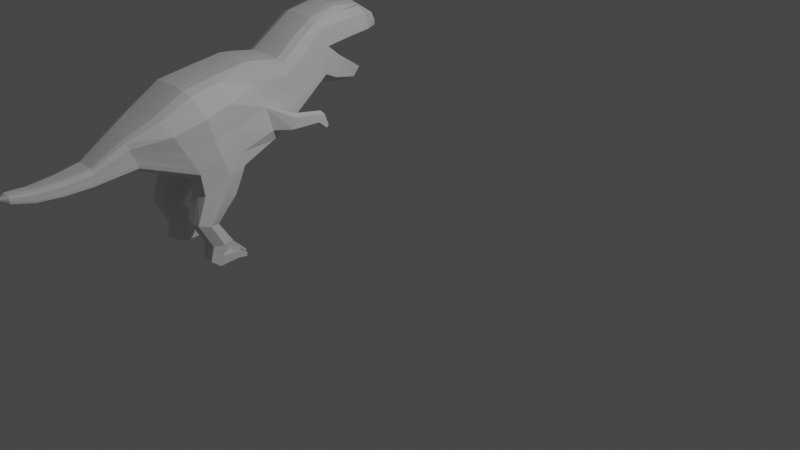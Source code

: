 # Source: LowPolyDino06.blend  (saved by Blender 3.1.7; exported with 4.5.12 LTS)
import bpy
from mathutils import Matrix  # noqa: F401  (used for matrix-valued properties, if any)

bpy.ops.wm.read_factory_settings(use_empty=True)
scene = bpy.context.scene
scene.name = 'Scene'

# ---- collections
col_collection = bpy.data.collections.new('Collection'); scene.collection.children.link(col_collection)

# ---- world
world_world = bpy.data.worlds.new('World'); scene.world = world_world
world_world.use_nodes = True; world_world.node_tree.nodes.clear()
_N = world_world.node_tree.nodes; _L = world_world.node_tree.links
n0 = _N.new('ShaderNodeOutputWorld'); n0.name = 'World Output'; n0.location = (300, 300)
n1 = _N.new('ShaderNodeBackground'); n1.name = 'Background'; n1.location = (10, 300)
n1.inputs[0].default_value = (0.05088, 0.05088, 0.05088, 1.0)
_L.new(n1.outputs[0], n0.inputs[0])
n0.is_active_output = True
world_world.color = (0.05088, 0.05088, 0.05088)
world_world.use_sun_shadow = False
world_world.sun_shadow_jitter_overblur = 0.0

# ---- cameras
cam_camera = bpy.data.cameras.new('Camera')
cam_camera.clip_end = 100.0
cam_camera.ortho_scale = 7.314

# ---- lights
light_light = bpy.data.lights.new('Light', 'POINT')
light_light.transmission_factor = 0.0
light_light.energy = 1000.0
light_light.shadow_soft_size = 0.1
light_light.shadow_maximum_resolution = 0.006
light_light.use_absolute_resolution = True

# ---- meshes
me_plane_001 = bpy.data.meshes.new('Plane.001')
me_plane_001.from_pydata([(-1.136, -0.0379, 0.498), (-0.521, -0.08779, 0.5085), (-1.519, 0.6439, 0.3304), (-0.7165, 0.9354, 0.3564), (-0.01241, 0.04554, 0.3931), (-0.2504, 1.003, 0.3418), (0.09537, 0.09013, 0.3774), (-0.08449, 0.9861, 0.3456), (0.393, 0.2873, 0.3688), (0.2257, 0.9431, 0.339), (0.878, 0.664, 0.353), (0.5218, 1.164, 0.313), (0.9195, 1.012, 0.3577), (0.7762, 1.338, 0.31), (1.404, 0.4908, 0.2576), (1.498, 0.6054, 0.2584), (1.572, 1.09, 0.3448), (1.427, 1.407, 0.3179), (-1.763, 0.1553, 0.2512), (-1.882, 0.481, 0.2158), (-2.297, 0.06488, 0.1703), (-2.28, 0.2549, 0.159), (-2.943, 0.06226, 0.1063), (-2.94, 0.1911, 0.09336), (-3.195, 0.1164, 0.07663), (-3.2, 0.2133, 0.06293), (-1.419, 0.4952, 0.4757), (-0.674, 0.7062, 0.5094), (-0.2011, 0.7931, 0.3824), (-0.05073, 0.7872, 0.3837), (0.2626, 0.7938, 0.3766), (0.6063, 1.037, 0.3559), (0.8165, 1.258, 0.3566), (1.524, 1.307, 0.3459), (-1.86, 0.3997, 0.2455), (-2.282, 0.2063, 0.1754), (-2.938, 0.1547, 0.1128), (-3.217, 0.1894, 0.08385), (-1.096, -0.3186, 0.4985), (-0.673, -0.4278, 0.4998), (-1.218, -0.6718, 0.4899), (-0.943, -0.7235, 0.4922), (-1.029, -1.009, 0.482), (-0.7545, -1.007, 0.4868), (-1.078, -1.192, 0.4802), (-0.8234, -1.264, 0.4842), (-1.173, 0.04189, 0.4952), (-1.776, 0.2004, 0.2539), (-2.293, 0.09374, 0.1739), (-2.94, 0.08715, 0.1123), (-3.211, 0.1295, 0.08044), (-0.5582, 0.08116, 0.5114), (-0.0549, 0.2075, 0.4675), (0.05984, 0.2342, 0.3923), (0.3574, 0.4048, 0.3773), (0.8165, 0.7128, 0.3568), (0.9177, 1.051, 0.3581), (1.585, 1.101, 0.3525), (-0.6177, 0.389, 0.4968), (-0.1228, 0.5036, 0.4344), (0.01351, 0.444, 0.4017), (0.3371, 0.4886, 0.3741), (0.7719, 0.7816, 0.3537), (0.8965, 1.093, 0.357), (1.569, 1.172, 0.3532), (-1.297, 0.2708, 0.4765), (-1.819, 0.2988, 0.2448), (-2.287, 0.1483, 0.1729), (-2.939, 0.118, 0.1123), (-3.216, 0.1611, 0.08593), (0.1177, 0.2157, 0.6232), (0.26, 0.2318, 0.5292), (0.1431, 0.3599, 0.6257), (0.26, 0.3676, 0.5334), (0.4874, 0.2215, 0.6668), (0.5115, 0.2246, 0.5788), (0.5715, 0.3131, 0.6687), (0.591, 0.3168, 0.5808), (-1.109, -0.1486, 0.2735), (-0.5035, -0.1677, 0.2827), (-1.538, 0.6781, 0.1512), (-0.7276, 0.986, 0.1511), (0.00198, -0.0255, 0.1509), (-0.2599, 1.053, 0.1502), (0.1136, 0.02379, 0.1509), (-0.08696, 1.037, 0.1509), (0.4162, 0.2298, 0.1405), (0.2133, 0.9885, 0.1405), (0.8918, 0.5491, 0.118), (0.4981, 1.199, 0.118), (1.005, 0.9693, 0.118), (0.7657, 1.377, 0.118), (1.476, 0.4352, 0.06182), (1.607, 0.5624, 0.06178), (1.818, 1.069, 0.1053), (1.517, 1.429, 0.1039), (-1.741, 0.09355, 0.09066), (-1.883, 0.5045, 0.09563), (-2.301, 0.03141, 0.07888), (-2.282, 0.2703, 0.08551), (-2.944, 0.03953, 0.01669), (-2.941, 0.2051, 0.01847), (-3.207, 0.1048, 0.0), (-3.215, 0.2254, 0.0), (1.784, 1.244, 0.1059), (-3.32, 0.1757, 0.0), (-1.114, -0.3078, 0.2609), (-0.6636, -0.4339, 0.2664), (-1.227, -0.6697, 0.2799), (-0.937, -0.7234, 0.2767), (-1.027, -1.009, 0.2847), (-0.7491, -1.006, 0.2891), (-1.054, -1.187, 0.2937), (-0.8122, -1.242, 0.2943), (1.834, 1.077, 0.1058), (1.831, 1.141, 0.1058), (-1.094, -0.1705, 0.0), (-0.5109, -0.1834, 0.0), (-1.54, 0.6809, 0.0), (-0.7281, 0.9895, 0.0), (0.003078, -0.02889, 0.0), (-0.26, 1.057, 0.0), (0.1155, 0.02078, 0.0), (-0.0865, 1.04, 0.0), (0.4179, 0.2272, 0.0), (0.2125, 0.9915, 0.0), (0.892, 0.5214, 0.0), (0.4968, 1.201, 0.0), (1.007, 0.9475, 0.0), (0.7651, 1.379, 0.0), (1.488, 0.4279, 0.0), (1.615, 0.5623, 0.0), (1.823, 1.068, 0.0), (1.481, 1.429, 0.0), (-1.74, 0.09283, 0.0), (-1.884, 0.5048, 0.0), (-2.302, 0.03209, 0.0), (-2.282, 0.2713, 0.0), (-2.944, 0.0408, 0.0), (-2.94, 0.2066, 0.0), (-3.188, 0.1015, 0.0), (-3.194, 0.2247, 0.0), (1.789, 1.249, 0.0), (1.839, 1.076, 0.0), (1.844, 1.149, 0.0), (-0.7893, -0.1286, 0.569), (-1.102, 0.8639, 0.3795), (-1.027, 0.6295, 0.559), (-0.8786, -0.3743, 0.566), (-1.081, -0.6982, 0.5508), (-0.9091, -1.004, 0.5427), (-0.9789, -1.264, 0.523), (-0.8485, 0.05842, 0.5642), (-0.9386, 0.3379, 0.5517), (-1.123, 0.9194, 0.1514), (-1.124, 0.9228, 0.0), (-0.9631, -1.237, 0.2709), (-0.7884, -0.2049, 0.2139), (-0.8788, -0.3737, 0.1857), (-1.082, -0.6987, 0.2115), (-0.9034, -1.003, 0.2258), (-0.7902, -0.2445, 0.0), (-0.08766, 1.032, 0.249), (0.2145, 0.9834, 0.2386), (-1.882, 0.5027, 0.1568), (-1.535, 0.6757, 0.2356), (-1.028, -1.009, 0.3838), (-1.225, -0.6709, 0.3868), (-1.115, -0.1308, 0.3813), (-1.744, 0.09765, 0.1678), (0.8913, 0.5538, 0.2162), (0.4133, 0.2341, 0.2386), (-0.9359, -0.7242, 0.3874), (-0.7517, -1.007, 0.3886), (0.5008, 1.195, 0.2162), (-2.281, 0.2685, 0.123), (1.812, 1.08, 0.21), (1.787, 1.072, 0.2129), (-1.06, -1.188, 0.3823), (-0.7269, 0.9806, 0.2494), (-2.3, 0.03266, 0.1235), (1.762, 1.245, 0.209), (1.808, 1.142, 0.2102), (-0.8012, -1.246, 0.3845), (0.767, 1.372, 0.2162), (0.0003052, -0.02033, 0.249), (-0.5006, -0.1573, 0.3873), (-2.941, 0.2035, 0.05503), (1.551, 0.5678, 0.1663), (1.427, 0.4451, 0.1664), (-0.2598, 1.048, 0.2484), (-2.945, 0.03982, 0.05807), (-3.208, 0.1049, 0.02987), (-1.114, -0.3119, 0.3818), (1.0, 0.9706, 0.2162), (-3.217, 0.2235, 0.0322), (0.1107, 0.0284, 0.249), (-0.6635, -0.435, 0.3873), (1.51, 1.408, 0.2247), (-0.9696, -1.254, 0.3836), (-1.119, 0.9105, 0.263), (-1.052, -1.097, 0.4811), (-0.7882, -1.132, 0.4855), (-1.035, -1.101, 0.2911), (-0.7848, -1.131, 0.2892), (-0.9329, -1.126, 0.2491), (-0.9431, -1.13, 0.5329), (-0.7865, -1.132, 0.3873), (-1.051, -1.097, 0.383), (-0.6401, -1.172, 0.4687), (-0.6391, -1.226, 0.4082), (-0.6184, -1.145, 0.4695), (-0.6174, -1.145, 0.409), (-0.5603, -1.245, 0.4514), (-0.5599, -1.245, 0.4276), (-0.5517, -1.213, 0.4517), (-0.5513, -1.213, 0.4279), (-0.6384, -1.227, 0.3465), (-0.6373, -1.227, 0.2834), (-0.6146, -1.142, 0.2842), (-0.6157, -1.142, 0.3473), (-0.5577, -1.235, 0.3194), (-0.5572, -1.235, 0.2946), (-0.5483, -1.202, 0.2949), (-0.5488, -1.202, 0.3197), (-0.7464, -1.218, 0.5676), (-0.7171, -1.219, 0.5083), (-0.7216, -1.136, 0.569), (-0.6956, -1.139, 0.5092), (-0.6315, -1.234, 0.574), (-0.6189, -1.235, 0.5563), (-0.6207, -1.199, 0.5746), (-0.6095, -1.2, 0.5567), (0.05497, 0.06022, 0.3794), (-0.1589, 0.9932, 0.3449), (-0.1201, 0.7867, 0.383), (0.01978, 0.1942, 0.4156), (-0.02212, 0.472, 0.4205), (0.182, 0.1968, 0.5462), (0.1931, 0.39, 0.5723), (0.4518, 0.2012, 0.5785), (0.5533, 0.3432, 0.6125), (0.06801, -0.002279, 0.1514), (-0.1627, 1.045, 0.1525), (0.0695, -0.005538, 0.0), (-0.1623, 1.049, 0.0), (-0.1632, 1.04, 0.248), (0.06577, 0.00263, 0.2488), (0.6038, 0.1269, 0.6069), (0.6088, 0.129, 0.5817), (0.6363, 0.1606, 0.5833), (0.6336, 0.1601, 0.6069), (0.5961, 0.1277, 0.6756), (0.6236, 0.1569, 0.6761), (0.6022, 0.1268, 0.6543), (0.6293, 0.1582, 0.6573), (-2.619, 0.2081, 0.1273), (-2.631, 0.04851, 0.1389), (-2.619, 0.1656, 0.145), (-2.627, 0.07533, 0.1437), (-2.623, 0.1181, 0.1432), (-2.62, 0.2226, 0.05361), (-2.634, 0.02047, 0.04898), (-2.619, 0.2239, 0.0), (-2.635, 0.02119, 0.0), (-2.634, 0.02136, 0.09171), (-2.62, 0.221, 0.09043), (1.055, 0.578, 0.3329), (1.112, 0.8301, 0.3262), (1.084, 0.4583, 0.1124), (1.181, 0.7676, 0.1051), (1.088, 0.4588, 0.0), (1.108, 0.7993, 0.2947), (0.9467, 0.9056, 0.3224), (1.067, 0.4862, 0.2127), (1.242, 1.059, 0.3538), (1.115, 1.395, 0.3069), (1.17, 1.283, 0.3513), (1.251, 1.076, 0.3553), (1.233, 1.133, 0.3551), (1.315, 1.053, 0.1137), (1.139, 1.467, 0.1108), (1.243, 1.087, 0.3052), (1.126, 1.464, 0.0), (1.134, 1.451, 0.2184), (1.501, 1.119, 0.29), (1.129, 0.8489, 0.2961), (0.9674, 0.9551, 0.3238), (1.03, 0.9246, 0.1222), (1.502, 0.6046, 0.1627), (1.453, 0.6351, 0.2403), (1.026, 0.9257, 0.2047), (1.249, 1.041, 0.3141), (1.031, 0.9063, 0.0), (1.55, 0.6007, 0.07488), (1.556, 0.6016, 0.0), (1.5, 1.066, 0.2914), (1.009, 0.8751, 0.1208), (1.481, 0.5551, 0.1613), (1.433, 0.5855, 0.2388), (1.005, 0.8761, 0.2032), (1.185, 0.7556, 0.0), (1.011, 0.8567, 0.0), (1.529, 0.5511, 0.07346), (1.535, 0.5521, 0.0), (1.163, 0.7696, 0.1893), (1.708, 1.06, 0.1091), (1.662, 1.062, 0.2046), (1.05, 0.99, 0.2082), (1.035, 1.015, 0.3057), (1.72, 1.061, 0.0), (1.059, 0.9715, 0.0), (1.06, 0.9835, 0.1173), (1.694, 1.108, 0.1083), (1.657, 1.109, 0.1985), (1.062, 1.039, 0.1974), (1.006, 1.067, 0.3105), (1.346, 1.047, 0.0), (1.697, 1.107, 0.0), (1.067, 1.02, 0.0), (1.065, 1.038, 0.1191), (1.31, 1.057, 0.2034)], [], [(147, 27, 3, 146), (51, 1, 4, 52), (236, 233, 6, 53), (53, 6, 8, 54), (54, 8, 10, 55), (55, 10, 12, 56), (268, 267, 14, 15), (278, 275, 16, 57), (26, 2, 19, 34), (34, 19, 21, 35), (258, 256, 23, 36), (36, 23, 25, 37), (68, 36, 37, 69), (260, 258, 36, 68), (66, 34, 35, 67), (65, 26, 34, 66), (276, 277, 33, 17), (11, 31, 32, 13), (9, 30, 31, 11), (7, 29, 30, 9), (234, 235, 29, 7), (3, 27, 28, 5), (153, 58, 27, 147), (145, 0, 38, 148), (148, 38, 40, 149), (149, 40, 42, 150), (206, 201, 44, 151), (145, 1, 51, 152), (0, 46, 47, 18), (18, 47, 48, 20), (257, 259, 49, 22), (22, 49, 50, 24), (279, 278, 57, 64), (62, 55, 56, 63), (61, 54, 55, 62), (60, 53, 54, 61), (53, 60, 73, 71), (58, 51, 52, 59), (27, 58, 59, 28), (235, 237, 60, 29), (29, 60, 61, 30), (30, 61, 62, 31), (31, 62, 63, 32), (277, 279, 64, 33), (152, 51, 58, 153), (46, 65, 66, 47), (47, 66, 67, 48), (259, 260, 68, 49), (49, 68, 69, 50), (239, 72, 76, 241), (237, 59, 72, 239), (236, 53, 71, 238), (59, 52, 70, 72), (77, 241, 251, 250), (72, 70, 74, 76), (71, 73, 77, 75), (238, 71, 75, 240), (162, 163, 87, 85), (164, 165, 80, 97), (166, 167, 108, 110), (168, 169, 96, 78), (170, 171, 86, 88), (172, 173, 111, 109), (163, 174, 89, 87), (175, 164, 97, 99), (176, 177, 94, 114), (208, 166, 110, 203), (200, 179, 81, 154), (169, 180, 98, 96), (181, 182, 115, 104), (113, 204, 219, 218), (174, 184, 91, 89), (185, 186, 79, 82), (266, 175, 99, 261), (188, 189, 92, 93), (179, 190, 83, 81), (265, 191, 100, 262), (274, 170, 88, 269), (182, 176, 114, 115), (192, 105, 102), (193, 168, 78, 106), (90, 194, 291, 288), (105, 195, 103), (247, 185, 82, 242), (195, 187, 101, 103), (186, 197, 107, 79), (198, 181, 104, 95), (246, 162, 85, 243), (191, 192, 102, 100), (90, 128, 311, 312), (167, 193, 106, 108), (284, 198, 95, 281), (171, 196, 84, 86), (197, 172, 109, 107), (269, 88, 126, 271), (104, 115, 144, 142), (12, 268, 286, 287), (105, 103, 141), (95, 104, 142, 133), (154, 81, 119, 155), (16, 275, 292, 296), (82, 79, 117, 120), (281, 95, 133, 283), (81, 83, 121, 119), (97, 80, 118, 135), (242, 82, 120, 244), (78, 96, 134, 116), (243, 85, 123, 245), (99, 97, 135, 137), (86, 84, 122, 124), (96, 98, 136, 134), (85, 87, 125, 123), (261, 99, 137, 263), (88, 86, 124, 126), (262, 100, 138, 264), (87, 89, 127, 125), (102, 105, 140), (89, 91, 129, 127), (114, 94, 132, 143), (103, 101, 139, 141), (93, 92, 130, 131), (115, 114, 143, 144), (100, 102, 140, 138), (199, 178, 112, 156), (157, 158, 106, 78), (158, 159, 108, 106), (159, 160, 110, 108), (205, 156, 112, 203), (157, 78, 116, 161), (79, 157, 161, 117), (204, 113, 156, 205), (109, 111, 160, 159), (107, 109, 159, 158), (79, 107, 158, 157), (183, 199, 156, 113), (80, 154, 155, 118), (165, 200, 154, 80), (46, 152, 153, 65), (0, 145, 152, 46), (45, 202, 228, 226), (41, 149, 150, 43), (39, 148, 149, 41), (1, 145, 148, 39), (65, 153, 147, 26), (26, 147, 146, 2), (2, 146, 200, 165), (45, 151, 199, 183), (151, 44, 178, 199), (39, 41, 172, 197), (8, 6, 196, 171), (276, 17, 198, 284), (40, 38, 193, 167), (132, 94, 306, 310), (22, 24, 192, 191), (234, 7, 162, 246), (50, 69, 105), (17, 33, 181, 198), (1, 39, 197, 186), (25, 23, 187, 195), (233, 4, 185, 247), (37, 25, 195, 105), (128, 90, 288, 293), (38, 0, 168, 193), (24, 50, 105, 192), (64, 57, 176, 182), (267, 10, 170, 274), (257, 22, 191, 265), (3, 5, 190, 179), (15, 14, 189, 188), (256, 21, 175, 266), (4, 1, 186, 185), (11, 13, 184, 174), (202, 45, 209, 211), (33, 64, 182, 181), (18, 20, 180, 169), (146, 3, 179, 200), (201, 42, 166, 208), (57, 16, 177, 176), (21, 19, 164, 175), (9, 11, 174, 163), (41, 43, 173, 172), (10, 8, 171, 170), (0, 18, 169, 168), (42, 40, 167, 166), (19, 2, 165, 164), (69, 37, 105), (7, 9, 163, 162), (44, 201, 208, 178), (43, 202, 207, 173), (43, 150, 206, 202), (111, 204, 205, 160), (160, 205, 203, 110), (173, 207, 204, 111), (178, 208, 203, 112), (150, 42, 201, 206), (209, 210, 214, 213), (183, 207, 212, 210), (207, 202, 211, 212), (45, 183, 210, 209), (215, 213, 214, 216), (212, 211, 215, 216), (211, 209, 213, 215), (210, 212, 216, 214), (220, 217, 221, 224), (183, 113, 218, 217), (207, 183, 217, 220), (204, 207, 220, 219), (224, 221, 222, 223), (217, 218, 222, 221), (219, 220, 224, 223), (218, 219, 223, 222), (226, 228, 232, 230), (202, 206, 227, 228), (151, 45, 226, 225), (206, 151, 225, 227), (232, 231, 229, 230), (225, 226, 230, 229), (228, 227, 231, 232), (227, 225, 229, 231), (6, 233, 247, 196), (5, 234, 246, 190), (83, 243, 245, 121), (84, 242, 244, 122), (190, 246, 243, 83), (196, 247, 242, 84), (70, 238, 240, 74), (74, 240, 254, 252), (52, 236, 238, 70), (60, 237, 239, 73), (73, 239, 241, 77), (28, 59, 237, 235), (5, 28, 235, 234), (52, 4, 233, 236), (251, 248, 249, 250), (75, 77, 250, 249), (240, 75, 249, 248), (241, 240, 248, 251), (253, 252, 254, 255), (76, 74, 252, 253), (241, 76, 253, 255), (240, 241, 255, 254), (23, 256, 266, 187), (20, 257, 265, 180), (98, 262, 264, 136), (101, 261, 263, 139), (180, 265, 262, 98), (187, 266, 261, 101), (48, 67, 260, 259), (20, 48, 259, 257), (67, 35, 258, 260), (35, 21, 256, 258), (14, 267, 274, 189), (15, 188, 289, 290), (188, 93, 294, 289), (92, 269, 271, 130), (194, 12, 287, 291), (189, 274, 269, 92), (12, 10, 267, 268), (275, 12, 309, 292), (13, 276, 284, 184), (91, 281, 283, 129), (94, 177, 307, 306), (184, 284, 281, 91), (12, 194, 308, 309), (32, 63, 279, 277), (63, 56, 278, 279), (13, 32, 277, 276), (56, 12, 275, 278), (288, 291, 300, 297), (289, 294, 303, 298), (287, 286, 272, 273), (286, 290, 299, 272), (291, 287, 273, 300), (294, 295, 304, 303), (93, 131, 295, 294), (268, 15, 290, 286), (305, 298, 303, 270), (270, 303, 304, 301), (272, 299, 298, 305), (273, 272, 305, 300), (297, 270, 301, 302), (300, 305, 270, 297), (293, 288, 297, 302), (290, 289, 298, 299), (312, 311, 319, 320), (308, 312, 320, 315), (307, 296, 285, 314), (292, 309, 316, 282), (309, 308, 315, 316), (310, 306, 313, 318), (194, 90, 312, 308), (177, 16, 296, 307), (321, 315, 320, 280), (280, 320, 319, 317), (282, 316, 315, 321), (285, 282, 321, 314), (313, 280, 317, 318), (314, 321, 280, 313), (296, 292, 282, 285), (306, 307, 314, 313)])
_uv = me_plane_001.uv_layers.new(name='UVMap')
_uv.uv.foreach_set('vector', [0.5, 0.7788, 1.0, 0.7788, 1.0, 0.9702, 0.5, 0.9702, 1.0, 0.1968, 1.0, 0.04698, 1.0, 0.04698, 1.0, 0.1968, 1.0, 0.1968, 1.0, 0.04698, 1.0, 0.04698, 1.0, 0.1968, 1.0, 0.1968, 1.0, 0.04698, 1.0, 0.04698, 1.0, 0.1968, 1.0, 0.1968, 1.0, 0.04698, 1.0, 0.05417, 1.0, 0.1968, 1.0, 0.1968, 1.0, 0.05417, 1.0, 0.1017, 1.0, 0.1968, 1.0, 0.003537, 1.0, 0.02792, 1.0, 0.0006669, 1.0, 8.121e-05, 1.0, 0.1968, 1.0, 0.1218, 1.0, 0.1218, 1.0, 0.1968, 0.0, 0.7788, 0.0, 0.9702, 0.0, 0.9702, 0.0, 0.7788, 0.0, 0.7788, 0.0, 0.9702, 0.0, 0.9702, 0.0, 0.7788, 0.0, 0.7788, 0.0, 0.9702, 0.0, 0.9702, 0.0, 0.7788, 0.0, 0.7788, 0.0, 0.9702, 0.0, 0.9702, 0.0, 0.7788, 0.0, 0.4864, 0.0, 0.7788, 0.0, 0.7788, 0.0, 0.4864, 0.0, 0.4864, 0.0, 0.7788, 0.0, 0.7788, 0.0, 0.4864, 0.0, 0.4864, 0.0, 0.7788, 0.0, 0.7788, 0.0, 0.4864, 0.0, 0.4864, 0.0, 0.7788, 0.0, 0.7788, 0.0, 0.4864, 1.0, 0.9702, 1.0, 0.7788, 1.0, 0.7788, 1.0, 0.9702, 1.0, 0.9702, 1.0, 0.7788, 1.0, 0.7788, 1.0, 0.9702, 1.0, 0.9702, 1.0, 0.7788, 1.0, 0.7788, 1.0, 0.9702, 1.0, 0.9702, 1.0, 0.7788, 1.0, 0.7788, 1.0, 0.9702, 1.0, 0.9702, 1.0, 0.7788, 1.0, 0.7788, 1.0, 0.9702, 1.0, 0.9702, 1.0, 0.7788, 1.0, 0.7788, 1.0, 0.9702, 0.5, 0.4864, 1.0, 0.4864, 1.0, 0.7788, 0.5, 0.7788, 0.5, 0.0, 0.0, 0.1065, 0.0, 0.0, 0.5, 0.0, 0.5, 0.0, 0.0, 0.0, 0.0, 0.0, 0.5, 0.0, 0.5, 0.0, 0.0, 0.0, 0.0, 0.0, 0.5, 0.0, 0.5, 0.0, 0.0, 0.0, 0.0, 0.0, 0.5, 0.0, 0.5, 0.0, 1.0, 0.04698, 1.0, 0.1968, 0.5, 0.1968, 0.0, 0.1065, 0.0, 0.1968, 0.0, 0.1968, 0.0, 0.1065, 0.0, 0.1065, 0.0, 0.1968, 0.0, 0.1968, 0.0, 0.1065, 0.0, 0.1065, 0.0, 0.1968, 0.0, 0.1968, 0.0, 0.1065, 0.0, 0.1065, 0.0, 0.1968, 0.0, 0.1968, 0.0, 0.1065, 1.0, 0.322, 1.0, 0.1968, 1.0, 0.1968, 1.0, 0.322, 1.0, 0.322, 1.0, 0.1968, 1.0, 0.1968, 1.0, 0.322, 1.0, 0.322, 1.0, 0.1968, 1.0, 0.1968, 1.0, 0.322, 1.0, 0.322, 1.0, 0.1968, 1.0, 0.1968, 1.0, 0.322, 1.0, 0.1968, 1.0, 0.322, 1.0, 0.322, 1.0, 0.1968, 1.0, 0.4864, 1.0, 0.1968, 1.0, 0.1968, 1.0, 0.4864, 1.0, 0.7788, 1.0, 0.4864, 1.0, 0.4864, 1.0, 0.7788, 1.0, 0.7788, 1.0, 0.322, 1.0, 0.322, 1.0, 0.7788, 1.0, 0.7788, 1.0, 0.322, 1.0, 0.322, 1.0, 0.7788, 1.0, 0.7788, 1.0, 0.322, 1.0, 0.322, 1.0, 0.7788, 1.0, 0.7788, 1.0, 0.322, 1.0, 0.322, 1.0, 0.7788, 1.0, 0.7788, 1.0, 0.322, 1.0, 0.322, 1.0, 0.7788, 0.5, 0.1968, 1.0, 0.1968, 1.0, 0.4864, 0.5, 0.4864, 0.0, 0.1968, 0.0, 0.4864, 0.0, 0.4864, 0.0, 0.1968, 0.0, 0.1968, 0.0, 0.4864, 0.0, 0.4864, 0.0, 0.1968, 0.0, 0.1968, 0.0, 0.4864, 0.0, 0.4864, 0.0, 0.1968, 0.0, 0.1968, 0.0, 0.4864, 0.0, 0.4864, 0.0, 0.1968, 1.0, 0.322, 1.0, 0.322, 1.0, 0.322, 1.0, 0.322, 1.0, 0.322, 1.0, 0.4864, 1.0, 0.322, 1.0, 0.322, 1.0, 0.1968, 1.0, 0.1968, 1.0, 0.1968, 1.0, 0.1968, 1.0, 0.4864, 1.0, 0.1968, 1.0, 0.1968, 1.0, 0.322, 1.0, 0.322, 1.0, 0.322, 1.0, 0.322, 1.0, 0.322, 1.0, 0.322, 1.0, 0.1968, 1.0, 0.1968, 1.0, 0.322, 1.0, 0.1968, 1.0, 0.322, 1.0, 0.322, 1.0, 0.1968, 1.0, 0.1968, 1.0, 0.1968, 1.0, 0.1968, 1.0, 0.1968, 1.0, 1.0, 1.0, 1.0, 1.0, 1.0, 1.0, 1.0, 0.0, 1.0, 0.0, 1.0, 0.0, 1.0, 0.0, 1.0, 0.0, 0.0, 0.0, 0.0, 0.0, 0.0, 0.0, 0.0, 0.0, 0.0, 0.0, 0.0, 0.0, 0.0, 0.0, 0.0, 1.0, 0.0, 1.0, 0.0, 1.0, 0.0, 1.0, 0.0, 1.0, 0.0, 1.0, 0.0, 1.0, 0.0, 1.0, 0.0, 1.0, 1.0, 1.0, 1.0, 1.0, 1.0, 1.0, 1.0, 0.0, 1.0, 0.0, 1.0, 0.0, 1.0, 0.0, 1.0, 1.0, 0.1968, 1.0, 0.1218, 1.0, 0.1218, 1.0, 0.1968, 0.0, 0.0, 0.0, 0.0, 0.0, 0.0, 0.0, 0.0, 0.5, 1.0, 1.0, 1.0, 1.0, 1.0, 0.5, 1.0, 0.0, 0.0, 0.0, 0.0, 0.0, 0.0, 0.0, 0.0, 1.0, 0.7788, 1.0, 0.322, 1.0, 0.322, 1.0, 0.7788, 1.0, 0.0, 1.0, 0.0, 1.0, 0.0, 1.0, 0.0, 1.0, 1.0, 1.0, 1.0, 1.0, 1.0, 1.0, 1.0, 1.0, 0.0, 1.0, 0.0, 1.0, 0.0, 1.0, 0.0, 0.0, 1.0, 0.0, 1.0, 0.0, 1.0, 0.0, 1.0, 1.0, 0.0, 1.0, 0.0, 1.0, 0.0, 1.0, 0.0, 1.0, 1.0, 1.0, 1.0, 1.0, 1.0, 1.0, 1.0, 0.0, 0.0, 0.0, 0.0, 0.0, 0.0, 0.0, 0.0, 1.0, 0.0, 1.0, 0.0, 1.0, 0.0, 1.0, 0.0, 1.0, 0.322, 1.0, 0.1968, 1.0, 0.1968, 1.0, 0.322, 0.0, 0.0, 0.0, 0.1968, 0.0, 0.0, 0.0, 0.0, 0.0, 0.0, 0.0, 0.0, 0.0, 0.0, 1.0, 0.0, 1.0, 0.0, 1.0, 0.0, 1.0, 0.0, 0.0, 0.7788, 0.0, 1.0, 0.0, 1.0, 1.0, 0.0, 1.0, 0.0, 1.0, 0.0, 1.0, 0.0, 0.0, 1.0, 0.0, 1.0, 0.0, 1.0, 0.0, 1.0, 1.0, 0.0, 1.0, 0.0, 1.0, 0.0, 1.0, 0.0, 1.0, 1.0, 1.0, 0.7788, 1.0, 0.7788, 1.0, 1.0, 1.0, 1.0, 1.0, 1.0, 1.0, 1.0, 1.0, 1.0, 0.0, 0.0, 0.0, 0.0, 0.0, 0.0, 0.0, 0.0, 1.0, 0.0, 1.0, 0.0, 1.0, 0.0, 1.0, 0.0, 0.0, 0.0, 0.0, 0.0, 0.0, 0.0, 0.0, 0.0, 1.0, 1.0, 1.0, 1.0, 1.0, 1.0, 1.0, 1.0, 1.0, 0.0, 1.0, 0.0, 1.0, 0.0, 1.0, 0.0, 1.0, 0.0, 1.0, 0.0, 1.0, 0.0, 1.0, 0.0, 1.0, 0.0, 1.0, 0.0, 1.0, 0.0, 1.0, 0.0, 1.0, 0.7788, 1.0, 0.322, 1.0, 0.322, 1.0, 0.7788, 1.0, 0.1017, 1.0, 0.003537, 1.0, 0.0, 1.0, 0.0, 0.0, 0.7788, 0.0, 1.0, 0.0, 1.0, 1.0, 1.0, 1.0, 0.7788, 1.0, 0.7788, 1.0, 1.0, 0.5, 1.0, 1.0, 1.0, 1.0, 1.0, 0.5, 1.0, 1.0, 0.1218, 1.0, 0.1218, 1.0, 0.0, 1.0, 0.0, 1.0, 0.0, 1.0, 0.0, 1.0, 0.0, 1.0, 0.0, 1.0, 1.0, 1.0, 1.0, 1.0, 1.0, 1.0, 1.0, 1.0, 1.0, 1.0, 1.0, 1.0, 1.0, 1.0, 1.0, 0.0, 1.0, 0.0, 1.0, 0.0, 1.0, 0.0, 1.0, 1.0, 0.0, 1.0, 0.0, 1.0, 0.0, 1.0, 0.0, 0.0, 0.0, 0.0, 0.0, 0.0, 0.0, 0.0, 0.0, 1.0, 1.0, 1.0, 1.0, 1.0, 1.0, 1.0, 1.0, 0.0, 1.0, 0.0, 1.0, 0.0, 1.0, 0.0, 1.0, 1.0, 0.0, 1.0, 0.0, 1.0, 0.0, 1.0, 0.0, 0.0, 0.0, 0.0, 0.0, 0.0, 0.0, 0.0, 0.0, 1.0, 1.0, 1.0, 1.0, 1.0, 1.0, 1.0, 1.0, 0.0, 1.0, 0.0, 1.0, 0.0, 1.0, 0.0, 1.0, 1.0, 0.0, 1.0, 0.0, 1.0, 0.0, 1.0, 0.0, 0.0, 0.0, 0.0, 0.0, 0.0, 0.0, 0.0, 0.0, 1.0, 1.0, 1.0, 1.0, 1.0, 1.0, 1.0, 1.0, 0.0, 0.0, 0.0, 0.1968, 0.0, 0.0, 1.0, 1.0, 1.0, 1.0, 1.0, 1.0, 1.0, 1.0, 1.0, 0.1968, 1.0, 0.1218, 1.0, 0.1218, 1.0, 0.1968, 0.0, 1.0, 0.0, 1.0, 0.0, 1.0, 0.0, 1.0, 1.0, 0.0, 1.0, 0.0, 1.0, 0.0, 1.0, 0.0, 1.0, 0.322, 1.0, 0.1968, 1.0, 0.1968, 1.0, 0.322, 0.0, 0.0, 0.0, 0.0, 0.0, 0.0, 0.0, 0.0, 0.5, 0.0, 0.0, 0.0, 0.0, 0.0, 0.5, 0.0, 0.5, 0.0, 0.5, 0.0, 0.0, 0.0, 0.0, 0.0, 0.5, 0.0, 0.5, 0.0, 0.0, 0.0, 0.0, 0.0, 0.5, 0.0, 0.5, 0.0, 0.0, 0.0, 0.0, 0.0, 0.5, 0.0, 0.5, 0.0, 0.0, 0.0, 0.0, 0.0, 0.5, 0.0, 0.0, 0.0, 0.0, 0.0, 0.5, 0.0, 1.0, 0.0, 0.5, 0.0, 0.5, 0.0, 1.0, 0.0, 1.0, 0.0, 1.0, 0.0, 0.5, 0.0, 0.5, 0.0, 1.0, 0.0, 1.0, 0.0, 0.5, 0.0, 0.5, 0.0, 1.0, 0.0, 1.0, 0.0, 0.5, 0.0, 0.5, 0.0, 1.0, 0.0, 1.0, 0.0, 0.5, 0.0, 0.5, 0.0, 1.0, 0.0, 0.5, 0.0, 0.5, 0.0, 1.0, 0.0, 0.0, 1.0, 0.5, 1.0, 0.5, 1.0, 0.0, 1.0, 0.0, 1.0, 0.5, 1.0, 0.5, 1.0, 0.0, 1.0, 0.0, 0.1968, 0.5, 0.1968, 0.5, 0.4864, 0.0, 0.4864, 0.0, 0.1065, 0.5, 0.0, 0.5, 0.1968, 0.0, 0.1968, 1.0, 0.0, 1.0, 0.0, 1.0, 0.0, 1.0, 0.0, 1.0, 0.0, 0.5, 0.0, 0.5, 0.0, 1.0, 0.0, 1.0, 0.0, 0.5, 0.0, 0.5, 0.0, 1.0, 0.0, 1.0, 0.04698, 0.5, 0.0, 0.5, 0.0, 1.0, 0.0, 0.0, 0.4864, 0.5, 0.4864, 0.5, 0.7788, 0.0, 0.7788, 0.0, 0.7788, 0.5, 0.7788, 0.5, 0.9702, 0.0, 0.9702, 0.0, 0.9702, 0.5, 0.9702, 0.5, 1.0, 0.0, 1.0, 1.0, 0.0, 0.5, 0.0, 0.5, 0.0, 1.0, 0.0, 0.5, 0.0, 0.0, 0.0, 0.0, 0.0, 0.5, 0.0, 1.0, 0.0, 1.0, 0.0, 1.0, 0.0, 1.0, 0.0, 1.0, 0.04698, 1.0, 0.04698, 1.0, 0.0, 1.0, 0.0, 1.0, 0.9702, 1.0, 0.9702, 1.0, 1.0, 1.0, 1.0, 0.0, 0.0, 0.0, 0.0, 0.0, 0.0, 0.0, 0.0, 1.0, 0.1218, 1.0, 0.1218, 1.0, 0.0, 1.0, 0.0, 0.0, 0.1065, 0.0, 0.1065, 0.0, 0.0, 0.0, 0.0, 1.0, 0.9702, 1.0, 0.9702, 1.0, 1.0, 1.0, 1.0, 0.0, 0.1968, 0.0, 0.4864, 0.0, 0.1968, 1.0, 0.9702, 1.0, 0.7788, 1.0, 0.7788, 1.0, 1.0, 1.0, 0.04698, 1.0, 0.0, 1.0, 0.0, 1.0, 0.0, 0.0, 0.9702, 0.0, 0.9702, 0.0, 1.0, 0.0, 1.0, 1.0, 0.04698, 1.0, 0.04698, 1.0, 0.0, 1.0, 0.0, 0.0, 0.7788, 0.0, 0.9702, 0.0, 1.0, 0.0, 0.7788, 1.0, 0.0, 1.0, 0.0, 1.0, 0.0, 1.0, 0.0, 0.0, 0.0, 0.0, 0.1065, 0.0, 0.0, 0.0, 0.0, 0.0, 0.1065, 0.0, 0.1968, 0.0, 0.1968, 0.0, 0.0, 1.0, 0.322, 1.0, 0.1968, 1.0, 0.1968, 1.0, 0.322, 1.0, 0.02792, 1.0, 0.05417, 1.0, 0.0, 1.0, 0.0, 0.0, 0.1065, 0.0, 0.1065, 0.0, 0.0, 0.0, 0.0, 1.0, 0.9702, 1.0, 0.9702, 1.0, 1.0, 1.0, 1.0, 1.0, 8.121e-05, 1.0, 0.0006669, 1.0, 0.0, 1.0, 0.0, 0.0, 0.9702, 0.0, 0.9702, 0.0, 1.0, 0.0, 1.0, 1.0, 0.04698, 1.0, 0.04698, 1.0, 0.0, 1.0, 0.0, 1.0, 0.9702, 1.0, 0.9702, 1.0, 1.0, 1.0, 1.0, 1.0, 0.0, 1.0, 0.0, 1.0, 0.0, 1.0, 0.0, 1.0, 0.7788, 1.0, 0.322, 1.0, 0.322, 1.0, 0.7788, 0.0, 0.1065, 0.0, 0.1065, 0.0, 0.0, 0.0, 0.0, 0.5, 0.9702, 1.0, 0.9702, 1.0, 1.0, 0.5, 1.0, 0.0, 0.0, 0.0, 0.0, 0.0, 0.0, 0.0, 0.0, 1.0, 0.1968, 1.0, 0.1218, 1.0, 0.1218, 1.0, 0.1968, 0.0, 0.9702, 0.0, 0.9702, 0.0, 1.0, 0.0, 1.0, 1.0, 0.9702, 1.0, 0.9702, 1.0, 1.0, 1.0, 1.0, 1.0, 0.0, 1.0, 0.0, 1.0, 0.0, 1.0, 0.0, 1.0, 0.05417, 1.0, 0.04698, 1.0, 0.0, 1.0, 0.0, 0.0, 0.1065, 0.0, 0.1065, 0.0, 0.0, 0.0, 0.0, 0.0, 0.0, 0.0, 0.0, 0.0, 0.0, 0.0, 0.0, 0.0, 0.9702, 0.0, 0.9702, 0.0, 1.0, 0.0, 1.0, 0.0, 0.4864, 0.0, 0.7788, 0.0, 0.4864, 1.0, 0.9702, 1.0, 0.9702, 1.0, 1.0, 1.0, 1.0, 0.0, 0.0, 0.0, 0.0, 0.0, 0.0, 0.0, 0.0, 1.0, 0.0, 1.0, 0.0, 1.0, 0.0, 1.0, 0.0, 1.0, 0.0, 0.5, 0.0, 0.5, 0.0, 1.0, 0.0, 1.0, 0.0, 1.0, 0.0, 0.5, 0.0, 0.5, 0.0, 0.5, 0.0, 0.5, 0.0, 0.0, 0.0, 0.0, 0.0, 1.0, 0.0, 1.0, 0.0, 1.0, 0.0, 1.0, 0.0, 0.0, 0.0, 0.0, 0.0, 0.0, 0.0, 0.0, 0.0, 0.5, 0.0, 0.0, 0.0, 0.0, 0.0, 0.5, 0.0, 1.0, 0.0, 1.0, 0.0, 1.0, 0.0, 1.0, 0.0, 1.0, 0.0, 1.0, 0.0, 1.0, 0.0, 1.0, 0.0, 1.0, 0.0, 1.0, 0.0, 1.0, 0.0, 1.0, 0.0, 1.0, 0.0, 1.0, 0.0, 1.0, 0.0, 1.0, 0.0, 1.0, 0.0, 1.0, 0.0, 1.0, 0.0, 1.0, 0.0, 1.0, 0.0, 1.0, 0.0, 1.0, 0.0, 1.0, 0.0, 1.0, 0.0, 1.0, 0.0, 1.0, 0.0, 1.0, 0.0, 1.0, 0.0, 1.0, 0.0, 1.0, 0.0, 1.0, 0.0, 1.0, 0.0, 1.0, 0.0, 1.0, 0.0, 1.0, 0.0, 1.0, 0.0, 1.0, 0.0, 1.0, 0.0, 1.0, 0.0, 1.0, 0.0, 1.0, 0.0, 1.0, 0.0, 1.0, 0.0, 1.0, 0.0, 1.0, 0.0, 1.0, 0.0, 1.0, 0.0, 1.0, 0.0, 1.0, 0.0, 1.0, 0.0, 1.0, 0.0, 1.0, 0.0, 1.0, 0.0, 1.0, 0.0, 1.0, 0.0, 1.0, 0.0, 1.0, 0.0, 1.0, 0.0, 1.0, 0.0, 1.0, 0.0, 1.0, 0.0, 1.0, 0.0, 1.0, 0.0, 1.0, 0.0, 1.0, 0.0, 1.0, 0.0, 1.0, 0.0, 1.0, 0.0, 0.5, 0.0, 0.5, 0.0, 1.0, 0.0, 0.5, 0.0, 1.0, 0.0, 1.0, 0.0, 0.5, 0.0, 0.5, 0.0, 0.5, 0.0, 0.5, 0.0, 0.5, 0.0, 1.0, 0.0, 0.5, 0.0, 0.5, 0.0, 1.0, 0.0, 0.5, 0.0, 1.0, 0.0, 1.0, 0.0, 0.5, 0.0, 1.0, 0.0, 0.5, 0.0, 0.5, 0.0, 1.0, 0.0, 0.5, 0.0, 0.5, 0.0, 0.5, 0.0, 0.5, 0.0, 1.0, 0.04698, 1.0, 0.04698, 1.0, 0.0, 1.0, 0.0, 1.0, 0.9702, 1.0, 0.9702, 1.0, 1.0, 1.0, 1.0, 1.0, 1.0, 1.0, 1.0, 1.0, 1.0, 1.0, 1.0, 1.0, 0.0, 1.0, 0.0, 1.0, 0.0, 1.0, 0.0, 1.0, 1.0, 1.0, 1.0, 1.0, 1.0, 1.0, 1.0, 1.0, 0.0, 1.0, 0.0, 1.0, 0.0, 1.0, 0.0, 1.0, 0.1968, 1.0, 0.1968, 1.0, 0.1968, 1.0, 0.1968, 1.0, 0.1968, 1.0, 0.1968, 1.0, 0.1968, 1.0, 0.1968, 1.0, 0.1968, 1.0, 0.1968, 1.0, 0.1968, 1.0, 0.1968, 1.0, 0.322, 1.0, 0.322, 1.0, 0.322, 1.0, 0.322, 1.0, 0.322, 1.0, 0.322, 1.0, 0.322, 1.0, 0.322, 1.0, 0.7788, 1.0, 0.4864, 1.0, 0.322, 1.0, 0.7788, 1.0, 0.9702, 1.0, 0.7788, 1.0, 0.7788, 1.0, 0.9702, 1.0, 0.1968, 1.0, 0.04698, 1.0, 0.04698, 1.0, 0.1968, 1.0, 0.322, 1.0, 0.1968, 1.0, 0.1968, 1.0, 0.322, 1.0, 0.1968, 1.0, 0.322, 1.0, 0.322, 1.0, 0.1968, 1.0, 0.1968, 1.0, 0.1968, 1.0, 0.1968, 1.0, 0.1968, 1.0, 0.322, 1.0, 0.1968, 1.0, 0.1968, 1.0, 0.322, 1.0, 0.322, 1.0, 0.1968, 1.0, 0.1968, 1.0, 0.322, 1.0, 0.322, 1.0, 0.1968, 1.0, 0.1968, 1.0, 0.322, 1.0, 0.322, 1.0, 0.322, 1.0, 0.322, 1.0, 0.322, 1.0, 0.1968, 1.0, 0.322, 1.0, 0.322, 1.0, 0.1968, 0.0, 0.9702, 0.0, 0.9702, 0.0, 1.0, 0.0, 1.0, 0.0, 0.1065, 0.0, 0.1065, 0.0, 0.0, 0.0, 0.0, 0.0, 0.0, 0.0, 0.0, 0.0, 0.0, 0.0, 0.0, 0.0, 1.0, 0.0, 1.0, 0.0, 1.0, 0.0, 1.0, 0.0, 0.0, 0.0, 0.0, 0.0, 0.0, 0.0, 0.0, 0.0, 1.0, 0.0, 1.0, 0.0, 1.0, 0.0, 1.0, 0.0, 0.1968, 0.0, 0.4864, 0.0, 0.4864, 0.0, 0.1968, 0.0, 0.1065, 0.0, 0.1968, 0.0, 0.1968, 0.0, 0.1065, 0.0, 0.4864, 0.0, 0.7788, 0.0, 0.7788, 0.0, 0.4864, 0.0, 0.7788, 0.0, 0.9702, 0.0, 0.9702, 0.0, 0.7788, 1.0, 0.0006669, 1.0, 0.02792, 1.0, 0.0, 1.0, 0.0, 1.0, 8.121e-05, 1.0, 0.0, 1.0, 0.0, 1.0, 0.0, 1.0, 0.0, 1.0, 0.0, 1.0, 0.0, 1.0, 0.0, 1.0, 0.0, 1.0, 0.0, 1.0, 0.0, 1.0, 0.0, 1.0, 0.0, 1.0, 0.1017, 1.0, 0.0, 1.0, 0.0, 1.0, 0.0, 1.0, 0.0, 1.0, 0.0, 1.0, 0.0, 1.0, 0.1017, 1.0, 0.05417, 1.0, 0.02792, 1.0, 0.003537, 1.0, 0.1218, 1.0, 0.1017, 1.0, 0.0, 1.0, 0.0, 1.0, 0.9702, 1.0, 0.9702, 1.0, 1.0, 1.0, 1.0, 1.0, 1.0, 1.0, 1.0, 1.0, 1.0, 1.0, 1.0, 1.0, 0.1218, 1.0, 0.1218, 1.0, 1.775e-07, 1.0, 0.0, 1.0, 1.0, 1.0, 1.0, 1.0, 1.0, 1.0, 1.0, 1.0, 0.1017, 1.0, 0.0, 1.0, 0.0, 1.0, 0.0, 1.0, 0.7788, 1.0, 0.322, 1.0, 0.322, 1.0, 0.7788, 1.0, 0.322, 1.0, 0.1968, 1.0, 0.1968, 1.0, 0.322, 1.0, 0.9702, 1.0, 0.7788, 1.0, 0.7788, 1.0, 0.9702, 1.0, 0.1968, 1.0, 0.1017, 1.0, 0.1218, 1.0, 0.1968, 1.0, 0.0, 1.0, 0.0, 1.0, 0.0, 1.0, 0.0, 1.0, 0.0, 1.0, 0.0, 1.0, 0.0, 1.0, 0.0, 1.0, 0.0, 1.0, 0.0, 1.0, 0.0, 1.0, 0.0, 1.0, 0.0, 1.0, 0.0, 1.0, 0.0, 1.0, 0.0, 1.0, 0.0, 1.0, 0.0, 1.0, 0.0, 1.0, 0.0, 1.0, 0.0, 1.0, 0.0, 1.0, 0.0, 1.0, 0.0, 1.0, 0.0, 1.0, 0.0, 1.0, 0.0, 1.0, 0.0, 1.0, 0.003537, 1.0, 8.121e-05, 1.0, 0.0, 1.0, 0.0, 1.0, 0.0, 1.0, 0.0, 1.0, 0.0, 1.0, 0.0, 1.0, 0.0, 1.0, 0.0, 1.0, 0.0, 1.0, 0.0, 1.0, 0.0, 1.0, 0.0, 1.0, 0.0, 1.0, 0.0, 1.0, 0.0, 1.0, 0.0, 1.0, 0.0, 1.0, 0.0, 1.0, 0.0, 1.0, 0.0, 1.0, 0.0, 1.0, 0.0, 1.0, 0.0, 1.0, 0.0, 1.0, 0.0, 1.0, 0.0, 1.0, 0.0, 1.0, 0.0, 1.0, 0.0, 1.0, 0.0, 1.0, 0.0, 1.0, 0.0, 1.0, 0.0, 1.0, 0.0, 1.0, 0.0, 1.0, 0.0, 1.0, 0.0, 1.0, 0.0, 1.0, 0.0, 1.0, 0.0, 1.0, 0.0, 1.0, 0.0, 1.0, 1.775e-07, 1.0, 0.0, 1.0, 0.0, 1.0, 1.775e-07, 1.0, 0.0, 1.0, 0.0, 1.0, 0.0, 1.0, 0.0, 1.0, 0.0, 1.0, 0.0, 1.0, 0.0, 1.0, 0.0, 1.0, 0.0, 1.0, 0.0, 1.0, 0.0, 1.0, 0.0, 1.0, 0.0, 1.0, 0.0, 1.0, 0.0, 1.0, 0.0, 1.0, 0.1218, 1.0, 0.1218, 1.0, 0.0, 1.0, 1.775e-07, 1.0, 0.0, 1.0, 0.0, 1.0, 0.0, 1.0, 0.0, 1.0, 0.0, 1.0, 0.0, 1.0, 0.0, 1.0, 0.0, 1.0, 0.0, 1.0, 0.0, 1.0, 0.0, 1.0, 0.0, 1.0, 0.0, 1.0, 0.0, 1.0, 0.0, 1.0, 1.775e-07, 1.0, 0.0, 1.0, 0.0, 1.0, 0.0, 1.0, 0.0, 1.0, 1.775e-07, 1.0, 0.0, 1.0, 0.0, 1.0, 0.0, 1.0, 0.0, 1.0, 0.0, 1.0, 0.0, 1.0, 0.0, 1.0, 0.0, 1.0, 1.775e-07, 1.0, 1.775e-07, 1.0, 0.0])
me_plane_001.use_remesh_fix_poles = True
me_plane_001.use_remesh_preserve_attributes = False
me_plane_001.update()

# ---- objects
ob_light = bpy.data.objects.new('Light', light_light)
ob_camera = bpy.data.objects.new('Camera', cam_camera)
ob_empty = bpy.data.objects.new('Empty', None)
ob_plane = bpy.data.objects.new('Plane', me_plane_001)

# ---- transforms, parenting, visibility, modifiers, constraints
ob_light.location = (4.076, 1.005, 5.904)
ob_light.rotation_euler = (0.6503, 0.05522, 1.866)
ob_light.lock_rotations_4d = False
ob_light.empty_display_type = 'ARROWS'
ob_light.color = (0.0, 0.0, 0.0, 0.0)
ob_light.lineart.crease_threshold = 0.0
ob_camera.location = (7.359, -6.926, 4.958)
ob_camera.rotation_euler = (1.109, 0.0, 0.8149)
ob_camera.lock_rotations_4d = False
ob_camera.empty_display_type = 'ARROWS'
ob_camera.color = (0.0, 0.0, 0.0, 0.0)
ob_camera.display_type = 'WIRE'
ob_camera.lineart.crease_threshold = 0.0
ob_empty.location = (-3.432, 0.0, 0.0)
ob_empty.rotation_euler = (1.571, -0.0, 1.571)
ob_empty.empty_display_type = 'IMAGE'
ob_empty.empty_display_size = 5.0
ob_plane.location = (-3.133, 0.5084, -0.1394)
ob_plane.rotation_euler = (1.571, 0.0, 1.571)
_m = ob_plane.modifiers.new('Mirror', 'MIRROR')
_m.use_axis = (False, False, True)
_m.use_clip = True

# ---- collection membership
col_collection.objects.link(ob_light)
col_collection.objects.link(ob_camera)
col_collection.objects.link(ob_empty)
col_collection.objects.link(ob_plane)

# ---- scene / render settings (as saved in the file)
scene.camera = ob_camera
scene.frame_start = 1; scene.frame_end = 250; scene.frame_set(1)
scene.render.engine = 'BLENDER_EEVEE_NEXT'
scene.cycles.sampling_pattern = 'TABULATED_SOBOL'
scene.cycles.use_light_tree = False
scene.view_settings.view_transform = 'Filmic'
bpy.context.view_layer.update()
